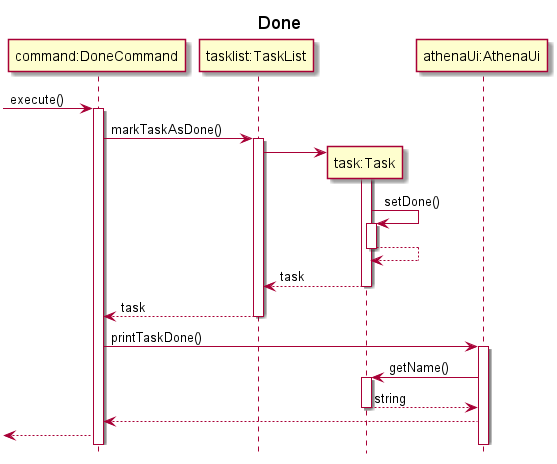

The diagram above was rendered by PlantUML. Its source (embedded in the PNG):
@startuml
hide footbox
title Done

participant "command:DoneCommand" as DoneCommand
participant "tasklist:TaskList" as TaskList
participant "task:Task" as Task
participant "athenaUi:AthenaUi" as AthenaUI

->DoneCommand: execute()
activate DoneCommand
DoneCommand->TaskList: markTaskAsDone()
activate TaskList

TaskList->Task**
activate Task
Task->Task++:setDone()
Task-->Task--:
return task
return task
DoneCommand->AthenaUI: printTaskDone()
activate AthenaUI
AthenaUI->Task++: getName()
return string
AthenaUI-->DoneCommand:
<--DoneCommand

@enduml